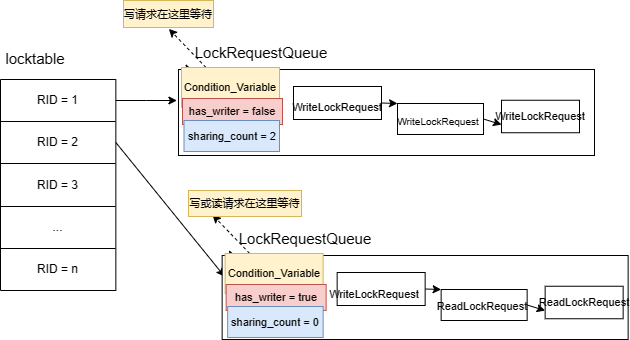

The diagram above was exported from draw.io. Its source (the exported page's mxGraphModel, read from the mxfile embedded in the PNG):
<mxGraphModel dx="736" dy="400" grid="0" gridSize="10" guides="1" tooltips="1" connect="1" arrows="1" fold="1" page="0" pageScale="1" pageWidth="827" pageHeight="1169" math="0" shadow="0">
  <root>
    <mxCell id="0" />
    <mxCell id="1" parent="0" />
    <mxCell id="5Tf8_B_eBiUntaFpGVoL-1" value="" style="shape=table;startSize=0;container=1;collapsible=0;childLayout=tableLayout;" parent="1" vertex="1">
      <mxGeometry x="208" y="172" width="115.3499755859375" height="211" as="geometry" />
    </mxCell>
    <mxCell id="5Tf8_B_eBiUntaFpGVoL-2" value="" style="shape=tableRow;horizontal=0;startSize=0;swimlaneHead=0;swimlaneBody=0;top=0;left=0;bottom=0;right=0;collapsible=0;dropTarget=0;fillColor=none;points=[[0,0.5],[1,0.5]];portConstraint=eastwest;" parent="5Tf8_B_eBiUntaFpGVoL-1" vertex="1">
      <mxGeometry width="115.3499755859375" height="42" as="geometry" />
    </mxCell>
    <mxCell id="5Tf8_B_eBiUntaFpGVoL-3" value="RID = 1" style="shape=partialRectangle;html=1;whiteSpace=wrap;connectable=0;overflow=hidden;fillColor=none;top=0;left=0;bottom=0;right=0;pointerEvents=1;" parent="5Tf8_B_eBiUntaFpGVoL-2" vertex="1">
      <mxGeometry width="115" height="42" as="geometry">
        <mxRectangle width="115" height="42" as="alternateBounds" />
      </mxGeometry>
    </mxCell>
    <mxCell id="5Tf8_B_eBiUntaFpGVoL-4" value="" style="shape=tableRow;horizontal=0;startSize=0;swimlaneHead=0;swimlaneBody=0;top=0;left=0;bottom=0;right=0;collapsible=0;dropTarget=0;fillColor=none;points=[[0,0.5],[1,0.5]];portConstraint=eastwest;" parent="5Tf8_B_eBiUntaFpGVoL-1" vertex="1">
      <mxGeometry y="42" width="115.3499755859375" height="42" as="geometry" />
    </mxCell>
    <mxCell id="5Tf8_B_eBiUntaFpGVoL-5" value="RID = 2" style="shape=partialRectangle;html=1;whiteSpace=wrap;connectable=0;overflow=hidden;fillColor=none;top=0;left=0;bottom=0;right=0;pointerEvents=1;" parent="5Tf8_B_eBiUntaFpGVoL-4" vertex="1">
      <mxGeometry width="115" height="42" as="geometry">
        <mxRectangle width="115" height="42" as="alternateBounds" />
      </mxGeometry>
    </mxCell>
    <mxCell id="5Tf8_B_eBiUntaFpGVoL-6" value="" style="shape=tableRow;horizontal=0;startSize=0;swimlaneHead=0;swimlaneBody=0;top=0;left=0;bottom=0;right=0;collapsible=0;dropTarget=0;fillColor=none;points=[[0,0.5],[1,0.5]];portConstraint=eastwest;" parent="5Tf8_B_eBiUntaFpGVoL-1" vertex="1">
      <mxGeometry y="84" width="115.3499755859375" height="43" as="geometry" />
    </mxCell>
    <mxCell id="5Tf8_B_eBiUntaFpGVoL-7" value="RID = 3" style="shape=partialRectangle;html=1;whiteSpace=wrap;connectable=0;overflow=hidden;fillColor=none;top=0;left=0;bottom=0;right=0;pointerEvents=1;" parent="5Tf8_B_eBiUntaFpGVoL-6" vertex="1">
      <mxGeometry width="115" height="43" as="geometry">
        <mxRectangle width="115" height="43" as="alternateBounds" />
      </mxGeometry>
    </mxCell>
    <mxCell id="5Tf8_B_eBiUntaFpGVoL-8" value="" style="shape=tableRow;horizontal=0;startSize=0;swimlaneHead=0;swimlaneBody=0;top=0;left=0;bottom=0;right=0;collapsible=0;dropTarget=0;fillColor=none;points=[[0,0.5],[1,0.5]];portConstraint=eastwest;" parent="5Tf8_B_eBiUntaFpGVoL-1" vertex="1">
      <mxGeometry y="127" width="115.3499755859375" height="42" as="geometry" />
    </mxCell>
    <mxCell id="5Tf8_B_eBiUntaFpGVoL-9" value="..." style="shape=partialRectangle;html=1;whiteSpace=wrap;connectable=0;overflow=hidden;fillColor=none;top=0;left=0;bottom=0;right=0;pointerEvents=1;" parent="5Tf8_B_eBiUntaFpGVoL-8" vertex="1">
      <mxGeometry width="115" height="42" as="geometry">
        <mxRectangle width="115" height="42" as="alternateBounds" />
      </mxGeometry>
    </mxCell>
    <mxCell id="5Tf8_B_eBiUntaFpGVoL-10" value="" style="shape=tableRow;horizontal=0;startSize=0;swimlaneHead=0;swimlaneBody=0;top=0;left=0;bottom=0;right=0;collapsible=0;dropTarget=0;fillColor=none;points=[[0,0.5],[1,0.5]];portConstraint=eastwest;" parent="5Tf8_B_eBiUntaFpGVoL-1" vertex="1">
      <mxGeometry y="169" width="115.3499755859375" height="42" as="geometry" />
    </mxCell>
    <mxCell id="5Tf8_B_eBiUntaFpGVoL-11" value="RID = n" style="shape=partialRectangle;html=1;whiteSpace=wrap;connectable=0;overflow=hidden;fillColor=none;top=0;left=0;bottom=0;right=0;pointerEvents=1;" parent="5Tf8_B_eBiUntaFpGVoL-10" vertex="1">
      <mxGeometry width="115" height="42" as="geometry">
        <mxRectangle width="115" height="42" as="alternateBounds" />
      </mxGeometry>
    </mxCell>
    <mxCell id="5Tf8_B_eBiUntaFpGVoL-12" value="&lt;font style=&quot;font-size: 15px;&quot;&gt;locktable&lt;/font&gt;" style="text;html=1;strokeColor=none;fillColor=none;align=center;verticalAlign=middle;whiteSpace=wrap;rounded=0;" parent="1" vertex="1">
      <mxGeometry x="213" y="136" width="60" height="30" as="geometry" />
    </mxCell>
    <mxCell id="5Tf8_B_eBiUntaFpGVoL-13" style="edgeStyle=orthogonalEdgeStyle;rounded=0;orthogonalLoop=1;jettySize=auto;html=1;exitX=1;exitY=0.5;exitDx=0;exitDy=0;fontSize=15;" parent="1" source="5Tf8_B_eBiUntaFpGVoL-2" edge="1">
      <mxGeometry relative="1" as="geometry">
        <mxPoint x="384.4000244140625" y="193" as="targetPoint" />
      </mxGeometry>
    </mxCell>
    <mxCell id="5Tf8_B_eBiUntaFpGVoL-14" value="" style="rounded=0;whiteSpace=wrap;html=1;fontSize=15;" parent="1" vertex="1">
      <mxGeometry x="386" y="162" width="416" height="86" as="geometry" />
    </mxCell>
    <mxCell id="5Tf8_B_eBiUntaFpGVoL-15" value="LockRequestQueue" style="text;html=1;strokeColor=none;fillColor=none;align=center;verticalAlign=middle;whiteSpace=wrap;rounded=0;fontSize=15;" parent="1" vertex="1">
      <mxGeometry x="439" y="130" width="60" height="30" as="geometry" />
    </mxCell>
    <mxCell id="5Tf8_B_eBiUntaFpGVoL-22" style="rounded=0;orthogonalLoop=1;jettySize=auto;html=1;exitX=1;exitY=0.5;exitDx=0;exitDy=0;entryX=0;entryY=0;entryDx=0;entryDy=0;fontSize=11;" parent="1" source="5Tf8_B_eBiUntaFpGVoL-16" target="5Tf8_B_eBiUntaFpGVoL-18" edge="1">
      <mxGeometry relative="1" as="geometry" />
    </mxCell>
    <mxCell id="5Tf8_B_eBiUntaFpGVoL-16" value="" style="rounded=0;whiteSpace=wrap;html=1;fontSize=15;" parent="1" vertex="1">
      <mxGeometry x="501" y="179" width="88" height="33" as="geometry" />
    </mxCell>
    <mxCell id="5Tf8_B_eBiUntaFpGVoL-17" value="&lt;font style=&quot;font-size: 11px;&quot;&gt;WriteLockRequest&lt;/font&gt;" style="text;html=1;strokeColor=none;fillColor=none;align=center;verticalAlign=middle;whiteSpace=wrap;rounded=0;fontSize=15;" parent="1" vertex="1">
      <mxGeometry x="508" y="184.5" width="74" height="27.5" as="geometry" />
    </mxCell>
    <mxCell id="5Tf8_B_eBiUntaFpGVoL-23" style="edgeStyle=none;rounded=0;orthogonalLoop=1;jettySize=auto;html=1;exitX=1;exitY=0.5;exitDx=0;exitDy=0;entryX=0;entryY=0.75;entryDx=0;entryDy=0;fontSize=11;" parent="1" source="5Tf8_B_eBiUntaFpGVoL-18" target="5Tf8_B_eBiUntaFpGVoL-20" edge="1">
      <mxGeometry relative="1" as="geometry">
        <mxPoint x="778" y="314" as="targetPoint" />
      </mxGeometry>
    </mxCell>
    <mxCell id="5Tf8_B_eBiUntaFpGVoL-18" value="" style="rounded=0;whiteSpace=wrap;html=1;fontSize=15;" parent="1" vertex="1">
      <mxGeometry x="605" y="196" width="86" height="31" as="geometry" />
    </mxCell>
    <mxCell id="5Tf8_B_eBiUntaFpGVoL-20" value="" style="rounded=0;whiteSpace=wrap;html=1;fontSize=15;" parent="1" vertex="1">
      <mxGeometry x="709" y="192.75" width="78" height="32.5" as="geometry" />
    </mxCell>
    <mxCell id="5Tf8_B_eBiUntaFpGVoL-33" style="edgeStyle=none;rounded=0;orthogonalLoop=1;jettySize=auto;html=1;exitX=0;exitY=0;exitDx=0;exitDy=0;entryX=0.035;entryY=0.012;entryDx=0;entryDy=0;entryPerimeter=0;fontSize=11;" parent="1" source="5Tf8_B_eBiUntaFpGVoL-24" target="5Tf8_B_eBiUntaFpGVoL-14" edge="1">
      <mxGeometry relative="1" as="geometry" />
    </mxCell>
    <mxCell id="5Tf8_B_eBiUntaFpGVoL-36" style="edgeStyle=none;rounded=0;orthogonalLoop=1;jettySize=auto;html=1;exitX=0.25;exitY=0;exitDx=0;exitDy=0;dashed=1;fontSize=11;" parent="1" source="5Tf8_B_eBiUntaFpGVoL-24" edge="1">
      <mxGeometry relative="1" as="geometry">
        <mxPoint x="376.4000244140625" y="121.39997863769531" as="targetPoint" />
      </mxGeometry>
    </mxCell>
    <mxCell id="5Tf8_B_eBiUntaFpGVoL-24" value="Condition_Variable" style="text;html=1;strokeColor=#d6b656;fillColor=#fff2cc;align=center;verticalAlign=middle;whiteSpace=wrap;rounded=0;fontSize=11;" parent="1" vertex="1">
      <mxGeometry x="389" y="160" width="98" height="40" as="geometry" />
    </mxCell>
    <mxCell id="5Tf8_B_eBiUntaFpGVoL-26" value="has_writer = false" style="text;html=1;strokeColor=#b85450;fillColor=#f8cecc;align=center;verticalAlign=middle;whiteSpace=wrap;rounded=0;fontSize=11;" parent="1" vertex="1">
      <mxGeometry x="390" y="191" width="100" height="26" as="geometry" />
    </mxCell>
    <mxCell id="5Tf8_B_eBiUntaFpGVoL-27" value="sharing_count = 2" style="text;html=1;strokeColor=#6c8ebf;fillColor=#dae8fc;align=center;verticalAlign=middle;whiteSpace=wrap;rounded=0;fontSize=11;" parent="1" vertex="1">
      <mxGeometry x="391.5" y="213" width="95.5" height="31" as="geometry" />
    </mxCell>
    <mxCell id="5Tf8_B_eBiUntaFpGVoL-28" style="edgeStyle=none;rounded=0;orthogonalLoop=1;jettySize=auto;html=1;exitX=1;exitY=0.75;exitDx=0;exitDy=0;fontSize=11;" parent="1" source="5Tf8_B_eBiUntaFpGVoL-18" target="5Tf8_B_eBiUntaFpGVoL-18" edge="1">
      <mxGeometry relative="1" as="geometry" />
    </mxCell>
    <mxCell id="5Tf8_B_eBiUntaFpGVoL-30" value="&lt;font style=&quot;font-size: 10px;&quot;&gt;WriteLockRequest&lt;/font&gt;" style="text;html=1;strokeColor=none;fillColor=none;align=center;verticalAlign=middle;whiteSpace=wrap;rounded=0;fontSize=15;" parent="1" vertex="1">
      <mxGeometry x="609" y="197.75" width="74" height="27.5" as="geometry" />
    </mxCell>
    <mxCell id="5Tf8_B_eBiUntaFpGVoL-32" value="&lt;span style=&quot;font-size: 11px;&quot;&gt;WriteLockRequest&lt;/span&gt;" style="text;html=1;strokeColor=none;fillColor=none;align=center;verticalAlign=middle;whiteSpace=wrap;rounded=0;fontSize=15;" parent="1" vertex="1">
      <mxGeometry x="711" y="192.75" width="74" height="27.5" as="geometry" />
    </mxCell>
    <mxCell id="5Tf8_B_eBiUntaFpGVoL-37" value="写请求在这里等待" style="rounded=0;whiteSpace=wrap;html=1;fontSize=11;fillColor=#fff2cc;strokeColor=#d6b656;" parent="1" vertex="1">
      <mxGeometry x="331" y="93" width="90" height="27" as="geometry" />
    </mxCell>
    <mxCell id="5Tf8_B_eBiUntaFpGVoL-38" style="rounded=0;orthogonalLoop=1;jettySize=auto;html=1;exitX=1;exitY=0.5;exitDx=0;exitDy=0;fontSize=15;" parent="1" source="5Tf8_B_eBiUntaFpGVoL-4" edge="1">
      <mxGeometry relative="1" as="geometry">
        <mxPoint x="432.0500244140625" y="369" as="targetPoint" />
        <mxPoint x="370.9999755859375" y="369" as="sourcePoint" />
      </mxGeometry>
    </mxCell>
    <mxCell id="5Tf8_B_eBiUntaFpGVoL-39" value="" style="rounded=0;whiteSpace=wrap;html=1;fontSize=15;" parent="1" vertex="1">
      <mxGeometry x="429.65" y="348" width="406" height="84" as="geometry" />
    </mxCell>
    <mxCell id="5Tf8_B_eBiUntaFpGVoL-40" value="LockRequestQueue" style="text;html=1;strokeColor=none;fillColor=none;align=center;verticalAlign=middle;whiteSpace=wrap;rounded=0;fontSize=15;" parent="1" vertex="1">
      <mxGeometry x="482.65" y="316" width="60" height="30" as="geometry" />
    </mxCell>
    <mxCell id="5Tf8_B_eBiUntaFpGVoL-41" style="rounded=0;orthogonalLoop=1;jettySize=auto;html=1;exitX=1;exitY=0.5;exitDx=0;exitDy=0;entryX=0;entryY=0;entryDx=0;entryDy=0;fontSize=11;" parent="1" source="5Tf8_B_eBiUntaFpGVoL-42" target="5Tf8_B_eBiUntaFpGVoL-45" edge="1">
      <mxGeometry relative="1" as="geometry" />
    </mxCell>
    <mxCell id="5Tf8_B_eBiUntaFpGVoL-42" value="" style="rounded=0;whiteSpace=wrap;html=1;fontSize=15;" parent="1" vertex="1">
      <mxGeometry x="544.65" y="365" width="88" height="33" as="geometry" />
    </mxCell>
    <mxCell id="5Tf8_B_eBiUntaFpGVoL-43" value="&lt;font style=&quot;font-size: 11px;&quot;&gt;WriteLockRequest&lt;/font&gt;" style="text;html=1;strokeColor=none;fillColor=none;align=center;verticalAlign=middle;whiteSpace=wrap;rounded=0;fontSize=15;" parent="1" vertex="1">
      <mxGeometry x="544.65" y="371.5" width="74" height="27.5" as="geometry" />
    </mxCell>
    <mxCell id="5Tf8_B_eBiUntaFpGVoL-44" style="edgeStyle=none;rounded=0;orthogonalLoop=1;jettySize=auto;html=1;exitX=1;exitY=0.5;exitDx=0;exitDy=0;entryX=0;entryY=0.75;entryDx=0;entryDy=0;fontSize=11;" parent="1" source="5Tf8_B_eBiUntaFpGVoL-45" target="5Tf8_B_eBiUntaFpGVoL-46" edge="1">
      <mxGeometry relative="1" as="geometry">
        <mxPoint x="821.65" y="500" as="targetPoint" />
      </mxGeometry>
    </mxCell>
    <mxCell id="5Tf8_B_eBiUntaFpGVoL-45" value="" style="rounded=0;whiteSpace=wrap;html=1;fontSize=15;" parent="1" vertex="1">
      <mxGeometry x="648.65" y="382" width="86" height="31" as="geometry" />
    </mxCell>
    <mxCell id="5Tf8_B_eBiUntaFpGVoL-46" value="" style="rounded=0;whiteSpace=wrap;html=1;fontSize=15;" parent="1" vertex="1">
      <mxGeometry x="752.65" y="378.75" width="78" height="32.5" as="geometry" />
    </mxCell>
    <mxCell id="5Tf8_B_eBiUntaFpGVoL-47" style="edgeStyle=none;rounded=0;orthogonalLoop=1;jettySize=auto;html=1;exitX=0;exitY=0;exitDx=0;exitDy=0;entryX=0.035;entryY=0.012;entryDx=0;entryDy=0;entryPerimeter=0;fontSize=11;" parent="1" source="5Tf8_B_eBiUntaFpGVoL-49" target="5Tf8_B_eBiUntaFpGVoL-39" edge="1">
      <mxGeometry relative="1" as="geometry" />
    </mxCell>
    <mxCell id="5Tf8_B_eBiUntaFpGVoL-48" style="edgeStyle=none;rounded=0;orthogonalLoop=1;jettySize=auto;html=1;exitX=0.25;exitY=0;exitDx=0;exitDy=0;dashed=1;fontSize=11;" parent="1" source="5Tf8_B_eBiUntaFpGVoL-49" edge="1">
      <mxGeometry relative="1" as="geometry">
        <mxPoint x="420.0500244140625" y="307.3999786376953" as="targetPoint" />
      </mxGeometry>
    </mxCell>
    <mxCell id="5Tf8_B_eBiUntaFpGVoL-49" value="Condition_Variable" style="text;html=1;strokeColor=#d6b656;fillColor=#fff2cc;align=center;verticalAlign=middle;whiteSpace=wrap;rounded=0;fontSize=11;" parent="1" vertex="1">
      <mxGeometry x="432.65" y="346" width="98" height="40" as="geometry" />
    </mxCell>
    <mxCell id="5Tf8_B_eBiUntaFpGVoL-50" value="has_writer = true" style="text;html=1;strokeColor=#b85450;fillColor=#f8cecc;align=center;verticalAlign=middle;whiteSpace=wrap;rounded=0;fontSize=11;" parent="1" vertex="1">
      <mxGeometry x="433.65" y="377" width="100" height="26" as="geometry" />
    </mxCell>
    <mxCell id="5Tf8_B_eBiUntaFpGVoL-51" value="sharing_count = 0" style="text;html=1;strokeColor=#6c8ebf;fillColor=#dae8fc;align=center;verticalAlign=middle;whiteSpace=wrap;rounded=0;fontSize=11;" parent="1" vertex="1">
      <mxGeometry x="435.15" y="399" width="95.5" height="31" as="geometry" />
    </mxCell>
    <mxCell id="5Tf8_B_eBiUntaFpGVoL-52" style="edgeStyle=none;rounded=0;orthogonalLoop=1;jettySize=auto;html=1;exitX=1;exitY=0.75;exitDx=0;exitDy=0;fontSize=11;" parent="1" source="5Tf8_B_eBiUntaFpGVoL-45" target="5Tf8_B_eBiUntaFpGVoL-45" edge="1">
      <mxGeometry relative="1" as="geometry" />
    </mxCell>
    <mxCell id="5Tf8_B_eBiUntaFpGVoL-53" value="&lt;span style=&quot;font-size: 11px;&quot;&gt;ReadLockRequest&lt;/span&gt;" style="text;html=1;strokeColor=none;fillColor=none;align=center;verticalAlign=middle;whiteSpace=wrap;rounded=0;fontSize=15;" parent="1" vertex="1">
      <mxGeometry x="652.65" y="382" width="74" height="29.25" as="geometry" />
    </mxCell>
    <mxCell id="5Tf8_B_eBiUntaFpGVoL-54" value="&lt;span style=&quot;font-size: 11px;&quot;&gt;ReadLockRequest&lt;/span&gt;" style="text;html=1;strokeColor=none;fillColor=none;align=center;verticalAlign=middle;whiteSpace=wrap;rounded=0;fontSize=15;" parent="1" vertex="1">
      <mxGeometry x="754.65" y="378.75" width="74" height="27.5" as="geometry" />
    </mxCell>
    <mxCell id="5Tf8_B_eBiUntaFpGVoL-55" value="写或读请求在这里等待" style="rounded=0;whiteSpace=wrap;html=1;fontSize=11;fillColor=#fff2cc;strokeColor=#d6b656;" parent="1" vertex="1">
      <mxGeometry x="396" y="283" width="113" height="26" as="geometry" />
    </mxCell>
  </root>
</mxGraphModel>